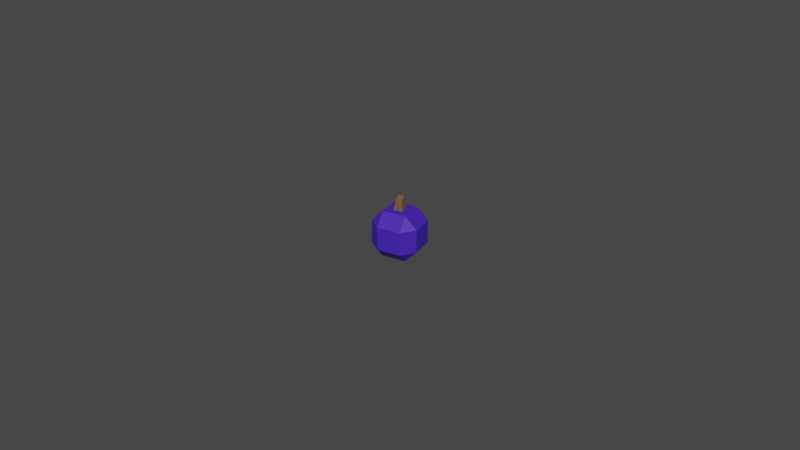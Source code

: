 # Source: BlueBerry.blend  (saved by Blender 2.82.7; exported with 4.5.12 LTS)
import bpy
from mathutils import Matrix  # noqa: F401  (used for matrix-valued properties, if any)

bpy.ops.wm.read_factory_settings(use_empty=True)
scene = bpy.context.scene
scene.name = 'Scene'

# ---- collections
col_collection = bpy.data.collections.new('Collection'); scene.collection.children.link(col_collection)

# ---- materials (node trees are filled in below, after node groups)
mat_stable_009 = bpy.data.materials.new('Stable.009')
mat_stable_009.use_transparent_shadow = False
mat_stable_009.diffuse_color = (0.162, 0.08866, 0.03434, 1.0)
mat_blueberry_009 = bpy.data.materials.new('BlueBerry.009')
mat_blueberry_009.use_transparent_shadow = False
mat_blueberry_009.diffuse_color = (0.05613, 0.01681, 0.4793, 1.0)

# ---- material node trees
mat_stable_009.use_nodes = True; mat_stable_009.node_tree.nodes.clear()
_N = mat_stable_009.node_tree.nodes; _L = mat_stable_009.node_tree.links
n0 = _N.new('ShaderNodeOutputMaterial'); n0.name = 'Material Output'; n0.location = (300, 300)
n1 = _N.new('ShaderNodeBsdfPrincipled'); n1.name = 'Principled BSDF'; n1.location = (10, 300)
n1.distribution = 'GGX'
n1.subsurface_method = 'BURLEY'
n1.inputs[0].default_value = (0.162, 0.08866, 0.03434, 1.0)
n1.inputs[3].default_value = 1.45
n1.inputs[27].default_value = (0.0, 0.0, 0.0, 1.0)
n1.inputs[28].default_value = 1.0
_L.new(n1.outputs[0], n0.inputs[0])
n0.is_active_output = True
mat_blueberry_009.use_nodes = True; mat_blueberry_009.node_tree.nodes.clear()
_N = mat_blueberry_009.node_tree.nodes; _L = mat_blueberry_009.node_tree.links
n0 = _N.new('ShaderNodeOutputMaterial'); n0.name = 'Material Output'; n0.location = (300, 300)
n1 = _N.new('ShaderNodeBsdfPrincipled'); n1.name = 'Principled BSDF'; n1.location = (10, 300)
n1.distribution = 'GGX'
n1.subsurface_method = 'BURLEY'
n1.inputs[0].default_value = (0.05613, 0.01681, 0.4793, 1.0)
n1.inputs[3].default_value = 1.45
n1.inputs[27].default_value = (0.0, 0.0, 0.0, 1.0)
n1.inputs[28].default_value = 1.0
_L.new(n1.outputs[0], n0.inputs[0])
n0.is_active_output = True

# ---- world
world_world = bpy.data.worlds.new('World'); scene.world = world_world
world_world.use_nodes = True; world_world.node_tree.nodes.clear()
_N = world_world.node_tree.nodes; _L = world_world.node_tree.links
n0 = _N.new('ShaderNodeOutputWorld'); n0.name = 'World Output'; n0.location = (300, 300)
n1 = _N.new('ShaderNodeBackground'); n1.name = 'Background'; n1.location = (10, 300)
n1.inputs[0].default_value = (0.05088, 0.05088, 0.05088, 1.0)
_L.new(n1.outputs[0], n0.inputs[0])
n0.is_active_output = True
world_world.color = (0.05088, 0.05088, 0.05088)
world_world.use_sun_shadow = False
world_world.sun_shadow_jitter_overblur = 0.0

# ---- meshes
me_cube_061 = bpy.data.meshes.new('Cube.061')
me_cube_061.from_pydata([(-0.5, -0.5, -1.0), (-0.5, -1.0, -0.5), (-1.0, -0.5, -0.5), (-0.5, -1.0, 0.5), (-0.1964, -0.1964, 1.0), (-1.0, -0.5, 0.5), (-0.5, 0.5, -1.0), (-1.0, 0.5, -0.5), (-0.5, 1.0, -0.5), (-0.1964, 0.1964, 1.0), (-0.5, 1.0, 0.5), (-1.0, 0.5, 0.5), (0.5, -0.5, -1.0), (1.0, -0.5, -0.5), (0.5, -1.0, -0.5), (0.1964, -0.1964, 1.0), (0.5, -1.0, 0.5), (1.0, -0.5, 0.5), (0.5, 0.5, -1.0), (0.5, 1.0, -0.5), (1.0, 0.5, -0.5), (0.1964, 0.1964, 1.0), (1.0, 0.5, 0.5), (0.5, 1.0, 0.5), (-0.5, -0.5, 1.0), (-0.5, 0.5, 1.0), (0.5, 0.5, 1.0), (0.5, -0.5, 1.0), (-0.123, -0.106, 1.556), (-0.123, 0.106, 1.431), (0.123, -0.106, 1.556), (0.123, 0.106, 1.431)], [], [(14, 16, 3, 1), (20, 22, 17, 13), (21, 9, 29, 31), (2, 5, 11, 7), (8, 10, 23, 19), (0, 1, 2), (3, 24, 5), (6, 7, 8), (25, 10, 11), (12, 13, 14), (27, 16, 17), (18, 19, 20), (26, 22, 23), (6, 0, 2, 7), (1, 3, 5, 2), (24, 25, 11, 5), (10, 8, 7, 11), (18, 6, 8, 19), (25, 26, 23, 10), (22, 20, 19, 23), (12, 18, 20, 13), (26, 27, 17, 22), (16, 14, 13, 17), (0, 12, 14, 1), (27, 24, 3, 16), (6, 18, 12, 0), (4, 9, 25, 24), (9, 21, 26, 25), (21, 15, 27, 26), (15, 4, 24, 27), (31, 29, 28, 30), (15, 21, 31, 30), (9, 4, 28, 29), (4, 15, 30, 28)])
me_cube_061.polygons.foreach_set('material_index', [1, 1, 0, 1, 1, 1, 1, 1, 1, 1, 1, 1, 1, 1, 1, 1, 1, 1, 1, 1, 1, 1, 1, 1, 1, 1, 1, 1, 1, 1, 0, 0, 0, 0])
_uv = me_cube_061.uv_layers.new(name='UVMap')
_uv.uv.foreach_set('vector', [0.4375, 0.8125, 0.5625, 0.8125, 0.5625, 0.9375, 0.4375, 0.9375, 0.4375, 0.5625, 0.5625, 0.5625, 0.5625, 0.6875, 0.4375, 0.6875, 0.7254, 0.6004, 0.7746, 0.6004, 0.7746, 0.6004, 0.7254, 0.6004, 0.4375, 0.0625, 0.5625, 0.0625, 0.5625, 0.1875, 0.4375, 0.1875, 0.4375, 0.3125, 0.5625, 0.3125, 0.5625, 0.4375, 0.4375, 0.4375, 0.1875, 0.6875, 0.1875, 0.75, 0.125, 0.6875, 0.5625, 0.9375, 0.625, 0.9375, 0.5625, 1.0, 0.1875, 0.5625, 0.125, 0.5625, 0.1875, 0.5, 0.8125, 0.5625, 0.8125, 0.5, 0.875, 0.5625, 0.3125, 0.6875, 0.375, 0.6875, 0.3125, 0.75, 0.6875, 0.6875, 0.6875, 0.75, 0.625, 0.6875, 0.3125, 0.5625, 0.3125, 0.5, 0.375, 0.5625, 0.6875, 0.5625, 0.625, 0.5625, 0.6875, 0.5, 0.1875, 0.5625, 0.1875, 0.6875, 0.125, 0.6875, 0.125, 0.5625, 0.4375, 0.9375, 0.5625, 0.9375, 0.5625, 1.0, 0.4375, 1.0, 0.8125, 0.6875, 0.8125, 0.5625, 0.875, 0.5625, 0.875, 0.6875, 0.5625, 0.3125, 0.4375, 0.3125, 0.4375, 0.1875, 0.5625, 0.1875, 0.3125, 0.5625, 0.1875, 0.5625, 0.1875, 0.5, 0.3125, 0.5, 0.8125, 0.5625, 0.6875, 0.5625, 0.6875, 0.5, 0.8125, 0.5, 0.5625, 0.5625, 0.4375, 0.5625, 0.4375, 0.4375, 0.5625, 0.4375, 0.3125, 0.6875, 0.3125, 0.5625, 0.4375, 0.5625, 0.4375, 0.6875, 0.6875, 0.5625, 0.6875, 0.6875, 0.5625, 0.6875, 0.5625, 0.5625, 0.5625, 0.8125, 0.4375, 0.8125, 0.4375, 0.6875, 0.5625, 0.6875, 0.1875, 0.6875, 0.3125, 0.6875, 0.3125, 0.75, 0.1875, 0.75, 0.6875, 0.6875, 0.8125, 0.6875, 0.8125, 0.75, 0.6875, 0.75, 0.1875, 0.5625, 0.3125, 0.5625, 0.3125, 0.6875, 0.1875, 0.6875, 0.7746, 0.6496, 0.7746, 0.6004, 0.8125, 0.5625, 0.8125, 0.6875, 0.7746, 0.6004, 0.7254, 0.6004, 0.6875, 0.5625, 0.8125, 0.5625, 0.7254, 0.6004, 0.7254, 0.6496, 0.6875, 0.6875, 0.6875, 0.5625, 0.7254, 0.6496, 0.7746, 0.6496, 0.8125, 0.6875, 0.6875, 0.6875, 0.7254, 0.6004, 0.7746, 0.6004, 0.7746, 0.6496, 0.7254, 0.6496, 0.7254, 0.6496, 0.7254, 0.6004, 0.7254, 0.6004, 0.7254, 0.6496, 0.7746, 0.6004, 0.7746, 0.6496, 0.7746, 0.6496, 0.7746, 0.6004, 0.7746, 0.6496, 0.7254, 0.6496, 0.7254, 0.6496, 0.7746, 0.6496])
me_cube_061.materials.append(mat_stable_009)
me_cube_061.materials.append(mat_blueberry_009)
me_cube_061.use_remesh_preserve_volume = False
me_cube_061.use_remesh_preserve_attributes = False
me_cube_061.use_mirror_vertex_groups = False
me_cube_061.update()

# ---- objects
ob_blueberry = bpy.data.objects.new('BlueBerry', me_cube_061)

# ---- transforms, parenting, visibility, modifiers, constraints
ob_blueberry.location = (0.0, 0.0, 0.0)
ob_blueberry.rotation_euler = (0.0, -0.01178, -2.931)
ob_blueberry.scale = (0.007318, 0.007318, 0.007318)
ob_blueberry.lineart.crease_threshold = 0.0

# ---- collection membership
col_collection.objects.link(ob_blueberry)

# ---- scene / render settings (as saved in the file)
scene.frame_start = 1; scene.frame_end = 250; scene.frame_set(1)
scene.render.engine = 'BLENDER_EEVEE_NEXT'
scene.cycles.use_denoising = False
scene.cycles.samples = 128
scene.cycles.sampling_pattern = 'TABULATED_SOBOL'
scene.cycles.use_adaptive_sampling = False
scene.cycles.use_light_tree = False
scene.view_settings.view_transform = 'Filmic'
bpy.context.view_layer.update()

# ---- added for rendering (the .blend has no active camera and no usable light): camera, sun
cam_auto = bpy.data.cameras.new('AutoCamera')
cam_auto.lens = 50.0
cam_auto.sensor_width = 36.0
cam_auto.clip_end = 1000.0
ob_auto_camera = bpy.data.objects.new('AutoCamera', cam_auto)
scene.collection.objects.link(ob_auto_camera)
ob_auto_camera.location = (0.185068, -0.222049, 0.15007)
ob_auto_camera.rotation_euler = (1.09748, -7.21219e-08, 0.694738)
scene.camera = ob_auto_camera
light_auto_sun = bpy.data.lights.new('AutoSun', 'SUN')
light_auto_sun.energy = 3.0
light_auto_sun.angle = 0.0523599
ob_auto_sun = bpy.data.objects.new('AutoSun', light_auto_sun)
scene.collection.objects.link(ob_auto_sun)
ob_auto_sun.rotation_euler = (0.872665, 0.174533, 0.523599)
bpy.context.view_layer.update()
